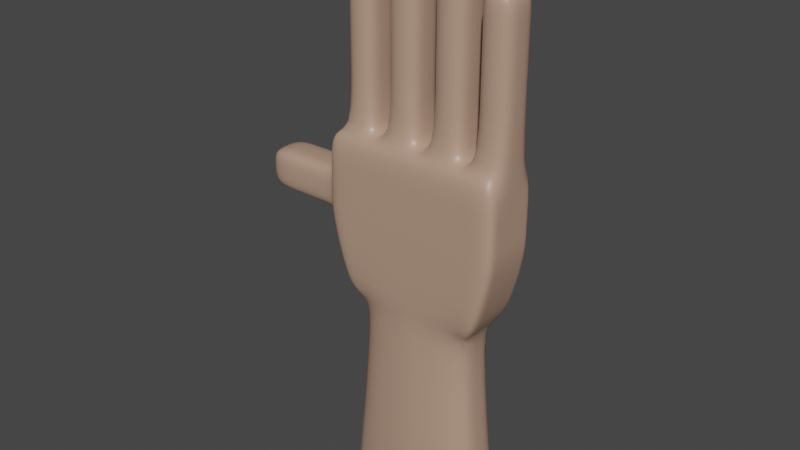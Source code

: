 # Source: Thorw.blend  (saved by Blender 2.93.21; exported with 4.5.12 LTS)
import bpy
from mathutils import Matrix  # noqa: F401  (used for matrix-valued properties, if any)

bpy.ops.wm.read_factory_settings(use_empty=True)
scene = bpy.context.scene
scene.name = 'Scene'

# ---- collections
col_collection = bpy.data.collections.new('Collection'); scene.collection.children.link(col_collection)

# ---- materials (node trees are filled in below, after node groups)
mat_material_001 = bpy.data.materials.new('Material.001')
mat_material_001.alpha_threshold = 0.0
mat_material_001.use_transparent_shadow = False
mat_material_001.line_color = (0.0, 0.0, 0.0, 1.0)

# ---- material node trees
mat_material_001.use_nodes = True; mat_material_001.node_tree.nodes.clear()
_N = mat_material_001.node_tree.nodes; _L = mat_material_001.node_tree.links
n0 = _N.new('ShaderNodeOutputMaterial'); n0.name = 'Material Output'; n0.location = (300, 300)
n1 = _N.new('ShaderNodeBsdfPrincipled'); n1.name = 'Principled BSDF'; n1.location = (10, 300)
n1.distribution = 'GGX'
n1.subsurface_method = 'BURLEY'
n1.inputs[0].default_value = (0.4721, 0.3004, 0.2183, 1.0)
n1.inputs[2].default_value = 0.4
n1.inputs[3].default_value = 1.45
n1.inputs[27].default_value = (0.0, 0.0, 0.0, 1.0)
n1.inputs[28].default_value = 1.0
_L.new(n1.outputs[0], n0.inputs[0])
n0.is_active_output = True

# ---- world
world_world = bpy.data.worlds.new('World'); scene.world = world_world
world_world.use_nodes = True; world_world.node_tree.nodes.clear()
_N = world_world.node_tree.nodes; _L = world_world.node_tree.links
n0 = _N.new('ShaderNodeOutputWorld'); n0.name = 'World Output'; n0.location = (300, 300)
n1 = _N.new('ShaderNodeBackground'); n1.name = 'Background'; n1.location = (10, 300)
n1.inputs[0].default_value = (0.05088, 0.05088, 0.05088, 1.0)
_L.new(n1.outputs[0], n0.inputs[0])
n0.is_active_output = True
world_world.color = (0.05088, 0.05088, 0.05088)
world_world.use_sun_shadow = False
world_world.sun_shadow_jitter_overblur = 0.0

# ---- meshes
me_cube_001 = bpy.data.meshes.new('Cube.001')
me_cube_001.from_pydata([(1.001, 0.6296, 0.9117), (0.7825, 0.7852, -1.243), (1.001, -0.8071, 0.9117), (0.7825, -0.782, -1.243), (-0.9789, 0.6296, 0.9117), (-0.7847, 0.7852, -1.243), (-0.9789, -0.8071, 0.9117), (-0.7847, -0.782, -1.243), (-0.001082, 0.7852, -1.243), (-0.02137, -0.8071, 0.9117), (-0.001082, -0.782, -1.243), (-0.02137, 0.6296, 0.9117), (-0.4079, 0.7852, -1.243), (-0.544, -0.8071, 0.9117), (-0.4079, -0.782, -1.243), (-0.544, 0.6296, 0.9117), (0.3907, -0.782, -1.243), (0.5116, 0.6296, 0.9117), (0.3907, 0.7852, -1.243), (0.5116, -0.8071, 0.9117), (-0.7847, 0.001595, -1.243), (1.001, 0.0, 0.9117), (-0.9789, 0.0, 0.9117), (0.7825, 0.001595, -1.243), (0.5505, 0.5498, -4.122), (-0.02137, 0.0, 0.9117), (-0.5703, -5.519e-09, -4.122), (-0.544, 0.0, 0.9117), (0.5116, 0.0, 0.9117), (-0.5703, 0.5498, -4.122), (-0.7847, -0.3902, -1.243), (1.001, -0.5, 0.9117), (-0.001082, -0.733, -1.243), (-0.02137, -0.5, 0.9117), (-0.4079, -0.6079, -1.243), (-0.544, -0.5, 0.9117), (0.5116, -0.5, 0.9117), (0.3907, -0.6079, -1.243), (-0.9789, -0.5, 0.9117), (0.7825, -0.3902, -1.243), (-0.9789, 0.5, 0.9117), (0.7825, 0.3934, -1.243), (-0.7847, 0.3934, -1.243), (1.001, 0.5, 0.9117), (-0.001082, 0.8094, -1.243), (-0.02137, 0.5, 0.9117), (-0.4079, 0.661, -1.243), (-0.544, 0.5, 0.9117), (0.5116, 0.5, 0.9117), (0.3907, 0.661, -1.243), (0.1876, 0.7852, -1.243), (0.1642, -0.8071, 0.9117), (0.1876, -0.782, -1.243), (0.1642, 0.6296, 0.9117), (0.0006776, -5.519e-09, -4.122), (0.1642, 0.0, 0.9117), (0.1876, -0.6874, -1.243), (0.1642, -0.5, 0.9117), (0.1642, 0.5, 0.9117), (0.1876, 0.7195, -1.243), (-0.2045, -0.782, -1.243), (-0.3693, 0.6296, 0.9117), (-0.2045, 0.7852, -1.243), (-0.3693, -0.8071, 0.9117), (-0.3693, 0.0, 0.9117), (0.0006776, 0.5498, -4.122), (-0.3693, -0.5, 0.9117), (-0.2045, -0.6874, -1.243), (-0.2045, 0.7195, -1.243), (-0.3693, 0.5, 0.9117), (0.5866, -0.782, -1.243), (0.6661, 0.6296, 0.9117), (0.5866, 0.7852, -1.243), (0.6661, -0.8071, 0.9117), (0.6661, 0.0, 0.9117), (0.5866, 0.001595, -1.243), (0.6661, -0.5, 0.9117), (0.5866, -0.3902, -1.243), (0.5866, 0.3934, -1.243), (0.6661, 0.5, 0.9117), (-0.5963, 0.7852, -1.243), (-0.8661, -0.8071, 0.9117), (-0.5963, -0.782, -1.243), (-0.8661, 0.6296, 0.9117), (-0.5963, 0.001595, -1.243), (-0.8661, 0.0, 0.9117), (-0.5963, -0.3902, -1.243), (-0.8661, -0.5, 0.9117), (-0.8661, 0.5, 0.9117), (-0.5963, 0.3934, -1.243), (1.001, 0.5, 1.92), (1.001, 0.0, 1.92), (-0.02137, 0.5, 1.92), (-0.02137, 0.0, 1.92), (-0.544, 0.5, 1.92), (-0.544, 0.0, 1.92), (0.5116, 0.5, 1.92), (0.5116, 0.0, 1.92), (0.6661, 0.0, 1.92), (-0.3693, 0.0, 1.92), (0.1642, 0.0, 1.92), (-0.8661, 0.0, 1.92), (1.001, -0.5, 1.92), (-0.02137, -0.5, 1.92), (-0.544, -0.5, 1.92), (0.5116, -0.5, 1.92), (0.6661, -0.5, 1.92), (-0.3693, -0.5, 1.92), (0.1642, -0.5, 1.92), (-0.8661, -0.5, 1.92), (-0.8661, 0.5, 1.92), (0.1642, 0.5, 1.92), (-0.3693, 0.5, 1.92), (0.6661, 0.5, 1.92), (1.001, 0.5, 1.92), (1.001, 0.0, 1.92), (-0.02137, 0.5, 1.92), (-0.02137, 0.0, 1.92), (-0.544, 0.5, 1.92), (-0.544, 0.0, 1.92), (0.5116, 0.5, 1.92), (0.5116, 0.0, 1.92), (0.6661, 0.0, 1.92), (-0.3693, 0.0, 1.92), (0.1642, 0.0, 1.92), (-0.8661, 0.0, 1.92), (1.001, -0.5, 1.92), (-0.02137, -0.5, 1.92), (-0.544, -0.5, 1.92), (0.5116, -0.5, 1.92), (0.6661, -0.5, 1.92), (-0.3693, -0.5, 1.92), (0.1642, -0.5, 1.92), (-0.8661, -0.5, 1.92), (-0.8661, 0.5, 1.92), (0.1642, 0.5, 1.92), (-0.3693, 0.5, 1.92), (0.6661, 0.5, 1.92), (1.001, 0.5, 2.643), (1.001, 0.0, 2.643), (-0.02137, 0.5, 2.643), (-0.02137, 0.0, 2.643), (-0.544, 0.5, 2.643), (-0.544, 0.0, 2.643), (0.5116, 0.5, 2.643), (0.5116, 0.0, 2.643), (0.6661, 0.0, 2.643), (-0.3693, 0.0, 2.643), (0.1642, 0.0, 2.643), (-0.8661, 0.0, 2.643), (1.001, -0.5, 2.643), (-0.02137, -0.5, 2.643), (-0.544, -0.5, 2.643), (0.5116, -0.5, 2.643), (0.6661, -0.5, 2.643), (-0.3693, -0.5, 2.643), (0.1642, -0.5, 2.643), (-0.8661, -0.5, 2.643), (-0.8661, 0.5, 2.643), (0.1642, 0.5, 2.643), (-0.3693, 0.5, 2.643), (0.6661, 0.5, 2.643), (1.001, 0.5, 2.947), (1.001, 0.0, 2.947), (-0.02137, 0.5, 3.505), (-0.02137, 0.0, 3.505), (-0.544, 0.5, 3.259), (-0.544, 0.0, 3.259), (0.5116, 0.5, 3.281), (0.5116, 0.0, 3.281), (0.6661, 0.0, 2.947), (-0.3693, 0.0, 3.505), (0.1642, 0.0, 3.281), (-0.8661, 0.0, 3.259), (1.001, -0.5, 2.947), (-0.02137, -0.5, 3.505), (-0.544, -0.5, 3.259), (0.5116, -0.5, 3.281), (0.6661, -0.5, 2.947), (-0.3693, -0.5, 3.505), (0.1642, -0.5, 3.281), (-0.8661, -0.5, 3.259), (-0.8661, 0.5, 3.259), (0.1642, 0.5, 3.281), (-0.3693, 0.5, 3.505), (0.6661, 0.5, 2.947), (1.0, 0.6296, 0.36), (-1.006, -0.8071, 0.327), (1.0, -0.8071, 0.36), (-1.006, 0.6296, 0.327), (0.0, 0.6296, 0.36), (0.0, -0.8071, 0.36), (-0.5192, 0.6296, 0.36), (-0.5192, -0.8071, 0.36), (0.5, -0.8071, 0.36), (0.5, 0.6296, 0.36), (1.0, 0.0, 0.36), (-1.006, 0.0, 0.327), (-1.006, -0.5, 0.327), (1.0, -0.5, 0.36), (1.0, 0.5, 0.36), (-1.006, 0.5, 0.327), (0.2408, 0.6296, 0.36), (0.2408, -0.8071, 0.36), (-0.2596, -0.8071, 0.36), (-0.2596, 0.6296, 0.36), (0.75, -0.8071, 0.36), (0.75, 0.6296, 0.36), (-0.7596, 0.6296, 0.36), (-0.7596, -0.8071, 0.36), (1.0, 0.6296, -0.2617), (1.0, -0.8071, -0.2617), (-1.006, 0.6296, -0.2273), (0.0, 0.6296, -0.2617), (0.0, -0.8071, -0.2617), (-0.5192, 0.6296, -0.2617), (-0.5192, -0.8071, -0.2617), (0.5, -0.8071, -0.2617), (0.5, 0.6296, -0.2617), (1.0, 0.0, -0.2617), (-1.006, 0.0, -0.2273), (-1.006, -0.5, -0.2273), (1.0, -0.5, -0.2617), (1.0, 0.5, -0.2617), (-1.006, 0.5, -0.2273), (0.2408, 0.6296, -0.2617), (0.2408, -0.8071, -0.2617), (-0.2596, -0.8071, -0.2617), (-0.2596, 0.6296, -0.2617), (0.75, -0.8071, -0.2617), (0.75, 0.6296, -0.2617), (-0.7596, 0.6296, -0.2617), (-0.7596, -0.8071, -0.2617), (-1.006, -0.8071, -0.2273), (-1.006, -0.8071, 0.07017), (1.0, 0.6296, 0.07195), (1.0, -0.8071, 0.07195), (-1.006, 0.6296, 0.07017), (0.0, 0.6296, 0.07195), (0.0, -0.8071, 0.07195), (-0.5192, 0.6296, 0.07195), (-0.5192, -0.8071, 0.07195), (0.5, -0.8071, 0.07195), (0.5, 0.6296, 0.07195), (1.0, 0.0, 0.07195), (-1.599, 0.0, 0.327), (-1.006, -0.5, 0.07017), (1.0, -0.5, 0.07195), (1.0, 0.5, 0.07195), (-1.006, 0.5, 0.07017), (0.2408, 0.6296, 0.07195), (0.2408, -0.8071, 0.07195), (-0.2596, -0.8071, 0.07195), (-0.2596, 0.6296, 0.07195), (0.75, -0.8071, 0.07195), (0.75, 0.6296, 0.07195), (-0.7596, 0.6296, 0.07195), (-0.7596, -0.8071, 0.07195), (-1.222, 0.0, 0.327), (-1.222, 0.5, 0.327), (-1.222, -0.5, 0.327), (-2.003, 0.0, 0.327), (-1.222, 0.0, -0.2273), (-1.222, -0.5, 0.07017), (-1.222, -0.5, -0.2273), (-1.222, 0.5, 0.07017), (-1.222, 0.5, -0.2273), (-1.599, 0.5, 0.327), (-1.599, -0.5, 0.327), (-1.599, 0.0, -0.2273), (-1.599, -0.5, 0.07017), (-1.599, -0.5, -0.2273), (-1.599, 0.5, 0.07017), (-1.599, 0.5, -0.2273), (-2.003, 0.5, 0.327), (-2.003, -0.5, 0.327), (-2.003, 0.0, 0.07017), (-2.003, 0.0, -0.2273), (-2.003, -0.5, 0.07017), (-2.003, -0.5, -0.2273), (-2.003, 0.5, 0.07017), (-2.003, 0.5, -0.2273), (0.0006776, 1.081, -4.044), (-0.5703, 0.8914, -4.044), (0.5505, 0.8914, -4.044), (0.8254, -5.519e-09, -4.044), (0.0006776, -0.9872, -4.044), (-0.5703, -0.8277, -4.044), (0.5505, -0.8277, -4.044), (0.2655, -0.9291, -4.044), (-0.2848, -0.9291, -4.044), (0.8254, -0.5498, -4.044), (0.8254, 0.5498, -4.044), (-0.2848, 0.966, -4.044), (0.2655, 0.966, -4.044), (-0.8346, -5.519e-09, -4.044), (-0.8346, -0.5498, -4.044), (-0.8346, 0.5498, -4.044), (0.5505, -5.519e-09, -4.122), (0.2655, -5.519e-09, -4.122), (-0.2848, -5.519e-09, -4.122), (0.8254, -5.519e-09, -4.122), (0.0006776, -0.5498, -4.122), (-0.5703, -0.5498, -4.122), (0.5505, -0.5498, -4.122), (0.2655, -0.5498, -4.122), (-0.2848, -0.5498, -4.122), (0.8254, -0.5498, -4.122), (0.8254, 0.5498, -4.122), (-0.2848, 0.5498, -4.122), (0.2655, 0.5498, -4.122), (-0.8346, -5.519e-09, -4.122), (-0.8346, -0.5498, -4.122), (-0.8346, 0.5498, -4.122)], [], [(87, 38, 6, 81), (209, 81, 6, 187), (201, 40, 4, 189), (77, 39, 3, 70), (199, 31, 2, 188), (207, 71, 0, 186), (205, 61, 11, 190), (67, 32, 10, 60), (203, 51, 9, 191), (57, 33, 9, 51), (86, 34, 14, 82), (208, 83, 15, 192), (204, 63, 13, 193), (66, 35, 13, 63), (76, 36, 19, 73), (206, 73, 19, 194), (202, 53, 17, 195), (56, 37, 16, 52), (49, 78, 292, 284), (79, 48, 28, 74), (69, 47, 27, 64), (67, 34, 287, 290), (58, 45, 25, 55), (44, 59, 294, 282), (200, 43, 21, 196), (78, 41, 23, 75), (198, 38, 22, 197), (88, 40, 22, 85), (187, 6, 38, 198), (32, 67, 290, 286), (74, 28, 36, 76), (64, 27, 35, 66), (89, 46, 283, 297), (55, 25, 33, 57), (78, 75, 285, 292), (196, 21, 31, 199), (75, 23, 39, 77), (85, 22, 38, 87), (83, 4, 40, 88), (72, 1, 41, 78), (186, 0, 43, 200), (62, 8, 44, 68), (53, 11, 45, 58), (80, 12, 46, 89), (61, 15, 47, 69), (71, 17, 48, 79), (50, 18, 49, 59), (197, 22, 40, 201), (8, 50, 59, 44), (17, 53, 58, 48), (25, 45, 92, 93), (59, 49, 284, 294), (45, 69, 112, 92), (84, 89, 297, 295), (32, 56, 52, 10), (190, 11, 53, 202), (36, 57, 51, 19), (194, 19, 51, 203), (11, 61, 69, 45), (12, 62, 68, 46), (56, 32, 286, 289), (64, 66, 107, 99), (46, 68, 293, 283), (79, 74, 98, 113), (33, 66, 63, 9), (191, 9, 63, 204), (34, 67, 60, 14), (192, 15, 61, 205), (0, 71, 79, 43), (18, 72, 78, 49), (75, 77, 291, 285), (36, 28, 97, 105), (77, 37, 288, 291), (66, 33, 103, 107), (188, 2, 73, 206), (31, 76, 73, 2), (195, 17, 71, 207), (37, 77, 70, 16), (5, 80, 89, 42), (15, 83, 88, 47), (35, 27, 95, 104), (20, 84, 86, 30), (76, 31, 102, 106), (42, 89, 84, 20), (189, 4, 83, 208), (30, 86, 82, 7), (193, 13, 81, 209), (35, 87, 81, 13), (100, 108, 132, 124), (110, 101, 125, 134), (106, 102, 126, 130), (90, 113, 137, 114), (101, 109, 133, 125), (105, 97, 121, 129), (92, 112, 136, 116), (97, 96, 120, 121), (43, 79, 113, 90), (55, 57, 108, 100), (57, 36, 105, 108), (47, 88, 110, 94), (85, 87, 109, 101), (69, 64, 99, 112), (31, 21, 91, 102), (27, 47, 94, 95), (58, 55, 100, 111), (28, 48, 96, 97), (88, 85, 101, 110), (33, 25, 93, 103), (21, 43, 90, 91), (74, 76, 106, 98), (87, 35, 104, 109), (48, 58, 111, 96), (127, 117, 141, 151), (118, 134, 158, 142), (117, 116, 140, 141), (136, 123, 147, 160), (126, 115, 139, 150), (133, 128, 152, 157), (115, 114, 138, 139), (123, 131, 155, 147), (107, 103, 127, 131), (111, 100, 124, 135), (108, 105, 129, 132), (99, 107, 131, 123), (91, 90, 114, 115), (109, 104, 128, 133), (102, 91, 115, 126), (112, 99, 123, 136), (93, 92, 116, 117), (94, 110, 134, 118), (103, 93, 117, 127), (98, 106, 130, 122), (95, 94, 118, 119), (96, 111, 135, 120), (104, 95, 119, 128), (113, 98, 122, 137), (155, 151, 175, 179), (148, 156, 180, 172), (158, 149, 173, 182), (154, 150, 174, 178), (138, 161, 185, 162), (149, 157, 181, 173), (153, 145, 169, 177), (140, 160, 184, 164), (122, 130, 154, 146), (119, 118, 142, 143), (120, 135, 159, 144), (128, 119, 143, 152), (137, 122, 146, 161), (121, 120, 144, 145), (116, 136, 160, 140), (129, 121, 145, 153), (125, 133, 157, 149), (114, 137, 161, 138), (130, 126, 150, 154), (134, 125, 149, 158), (124, 132, 156, 148), (131, 127, 151, 155), (135, 124, 148, 159), (132, 129, 153, 156), (169, 172, 180, 177), (168, 183, 172, 169), (165, 171, 179, 175), (164, 184, 171, 165), (163, 170, 178, 174), (162, 185, 170, 163), (167, 173, 181, 176), (166, 182, 173, 167), (159, 148, 172, 183), (156, 153, 177, 180), (147, 155, 179, 171), (139, 138, 162, 163), (157, 152, 176, 181), (150, 139, 163, 174), (160, 147, 171, 184), (141, 140, 164, 165), (142, 158, 182, 166), (151, 141, 165, 175), (146, 154, 178, 170), (143, 142, 166, 167), (144, 159, 183, 168), (152, 143, 167, 176), (161, 146, 170, 185), (145, 144, 168, 169), (241, 193, 209, 257), (237, 189, 208, 256), (243, 195, 207, 255), (236, 188, 206, 254), (240, 192, 205, 253), (239, 191, 204, 252), (242, 194, 203, 251), (238, 190, 202, 250), (221, 246, 263, 264), (235, 186, 200, 248), (244, 196, 199, 247), (234, 187, 198, 246), (220, 221, 264, 262), (248, 200, 196, 244), (250, 202, 195, 243), (254, 206, 194, 242), (252, 204, 193, 241), (256, 208, 192, 240), (251, 203, 191, 239), (253, 205, 190, 238), (255, 207, 186, 235), (247, 199, 188, 236), (249, 201, 189, 237), (257, 209, 187, 234), (82, 232, 233, 7), (42, 224, 212, 5), (39, 222, 211, 3), (72, 230, 210, 1), (62, 228, 213, 8), (52, 226, 214, 10), (80, 231, 215, 12), (60, 227, 216, 14), (70, 229, 217, 16), (50, 225, 218, 18), (41, 223, 219, 23), (30, 221, 220, 20), (7, 233, 221, 30), (23, 219, 222, 39), (1, 210, 223, 41), (20, 220, 224, 42), (8, 213, 225, 50), (16, 217, 226, 52), (10, 214, 227, 60), (12, 215, 228, 62), (3, 211, 229, 70), (18, 218, 230, 72), (5, 212, 231, 80), (14, 216, 232, 82), (232, 257, 234, 233), (224, 249, 237, 212), (222, 247, 236, 211), (230, 255, 235, 210), (228, 253, 238, 213), (226, 251, 239, 214), (231, 256, 240, 215), (227, 252, 241, 216), (229, 254, 242, 217), (225, 250, 243, 218), (223, 248, 244, 219), (197, 201, 259, 258), (233, 234, 246, 221), (219, 244, 247, 222), (210, 235, 248, 223), (224, 220, 262, 266), (213, 238, 250, 225), (217, 242, 251, 226), (214, 239, 252, 227), (215, 240, 253, 228), (211, 236, 254, 229), (218, 243, 255, 230), (212, 237, 256, 231), (216, 241, 257, 232), (260, 258, 245, 268), (264, 263, 270, 271), (262, 264, 271, 269), (259, 265, 272, 267), (246, 198, 260, 263), (249, 224, 266, 265), (198, 197, 258, 260), (201, 249, 265, 259), (269, 271, 279, 277), (267, 272, 280, 274), (245, 267, 274, 261), (272, 273, 281, 280), (263, 260, 268, 270), (266, 262, 269, 273), (265, 266, 273, 272), (258, 259, 267, 245), (276, 261, 274, 280), (278, 275, 261, 276), (279, 278, 276, 277), (277, 276, 280, 281), (271, 270, 278, 279), (268, 245, 261, 275), (270, 268, 275, 278), (273, 269, 277, 281), (293, 282, 65, 309), (297, 283, 29, 313), (282, 294, 310, 65), (286, 290, 306, 302), (287, 296, 312, 303), (283, 293, 309, 29), (284, 292, 308, 24), (292, 285, 301, 308), (291, 288, 304, 307), (285, 291, 307, 301), (290, 287, 303, 306), (294, 284, 24, 310), (68, 44, 282, 293), (37, 56, 289, 288), (86, 84, 295, 296), (34, 86, 296, 287), (310, 24, 298, 299), (313, 29, 26, 311), (309, 65, 54, 300), (299, 298, 304, 305), (311, 26, 303, 312), (300, 54, 302, 306), (54, 299, 305, 302), (65, 310, 299, 54), (26, 300, 306, 303), (29, 309, 300, 26), (298, 301, 307, 304), (24, 308, 301, 298), (296, 295, 311, 312), (288, 289, 305, 304), (295, 297, 313, 311), (289, 286, 302, 305)])
me_cube_001.polygons.foreach_set('use_smooth', [True] * 312)
_uv = me_cube_001.uv_layers.new(name='UVMap')
_uv.uv.foreach_set('vector', [0.845, 0.6875, 0.875, 0.6875, 0.875, 0.75, 0.845, 0.75, 0.5656, 0.97, 0.625, 0.97, 0.625, 1.0, 0.5656, 1.0, 0.5656, 0.1875, 0.625, 0.1875, 0.625, 0.25, 0.5656, 0.25, 0.3438, 0.6875, 0.375, 0.6875, 0.375, 0.75, 0.3438, 0.75, 0.5656, 0.6875, 0.625, 0.6875, 0.625, 0.75, 0.5656, 0.75, 0.5656, 0.4688, 0.625, 0.4688, 0.625, 0.5, 0.5656, 0.5, 0.5656, 0.3425, 0.625, 0.3425, 0.625, 0.375, 0.5656, 0.375, 0.2175, 0.6875, 0.25, 0.6875, 0.25, 0.75, 0.2175, 0.75, 0.5656, 0.8449, 0.625, 0.8449, 0.625, 0.875, 0.5656, 0.875, 0.7199, 0.6875, 0.75, 0.6875, 0.75, 0.75, 0.7199, 0.75, 0.155, 0.6875, 0.1851, 0.6875, 0.1851, 0.75, 0.155, 0.75, 0.5656, 0.28, 0.625, 0.28, 0.625, 0.3101, 0.5656, 0.3101, 0.5656, 0.9075, 0.625, 0.9075, 0.625, 0.9399, 0.5656, 0.9399, 0.7825, 0.6875, 0.8149, 0.6875, 0.8149, 0.75, 0.7825, 0.75, 0.6562, 0.6875, 0.6875, 0.6875, 0.6875, 0.75, 0.6562, 0.75, 0.5656, 0.7812, 0.625, 0.7812, 0.625, 0.8125, 0.5656, 0.8125, 0.5656, 0.4051, 0.625, 0.4051, 0.625, 0.4375, 0.5656, 0.4375, 0.2801, 0.6875, 0.3125, 0.6875, 0.3125, 0.75, 0.2801, 0.75, 0.3125, 0.5625, 0.3438, 0.5625, 0.3438, 0.5625, 0.3125, 0.5625, 0.6562, 0.5625, 0.6875, 0.5625, 0.6875, 0.625, 0.6562, 0.625, 0.7825, 0.5625, 0.8149, 0.5625, 0.8149, 0.625, 0.7825, 0.625, 0.2175, 0.6875, 0.1851, 0.6875, 0.1851, 0.6875, 0.2175, 0.6875, 0.7199, 0.5625, 0.75, 0.5625, 0.75, 0.625, 0.7199, 0.625, 0.25, 0.5625, 0.2801, 0.5625, 0.2801, 0.5625, 0.25, 0.5625, 0.5656, 0.5625, 0.625, 0.5625, 0.625, 0.625, 0.5656, 0.625, 0.3438, 0.5625, 0.375, 0.5625, 0.375, 0.625, 0.3438, 0.625, 0.5656, 0.0625, 0.625, 0.0625, 0.625, 0.125, 0.5656, 0.125, 0.845, 0.5625, 0.875, 0.5625, 0.875, 0.625, 0.845, 0.625, 0.5656, 0.0, 0.625, 0.0, 0.625, 0.0625, 0.5656, 0.0625, 0.25, 0.6875, 0.2175, 0.6875, 0.2175, 0.6875, 0.25, 0.6875, 0.6562, 0.625, 0.6875, 0.625, 0.6875, 0.6875, 0.6562, 0.6875, 0.7825, 0.625, 0.8149, 0.625, 0.8149, 0.6875, 0.7825, 0.6875, 0.155, 0.5625, 0.1851, 0.5625, 0.1851, 0.5625, 0.155, 0.5625, 0.7199, 0.625, 0.75, 0.625, 0.75, 0.6875, 0.7199, 0.6875, 0.3438, 0.5625, 0.3438, 0.625, 0.3438, 0.625, 0.3438, 0.5625, 0.5656, 0.625, 0.625, 0.625, 0.625, 0.6875, 0.5656, 0.6875, 0.3438, 0.625, 0.375, 0.625, 0.375, 0.6875, 0.3438, 0.6875, 0.845, 0.625, 0.875, 0.625, 0.875, 0.6875, 0.845, 0.6875, 0.845, 0.5, 0.875, 0.5, 0.875, 0.5625, 0.845, 0.5625, 0.3438, 0.5, 0.375, 0.5, 0.375, 0.5625, 0.3438, 0.5625, 0.5656, 0.5, 0.625, 0.5, 0.625, 0.5625, 0.5656, 0.5625, 0.2175, 0.5, 0.25, 0.5, 0.25, 0.5625, 0.2175, 0.5625, 0.7199, 0.5, 0.75, 0.5, 0.75, 0.5625, 0.7199, 0.5625, 0.155, 0.5, 0.1851, 0.5, 0.1851, 0.5625, 0.155, 0.5625, 0.7825, 0.5, 0.8149, 0.5, 0.8149, 0.5625, 0.7825, 0.5625, 0.6562, 0.5, 0.6875, 0.5, 0.6875, 0.5625, 0.6562, 0.5625, 0.2801, 0.5, 0.3125, 0.5, 0.3125, 0.5625, 0.2801, 0.5625, 0.5656, 0.125, 0.625, 0.125, 0.625, 0.1875, 0.5656, 0.1875, 0.25, 0.5, 0.2801, 0.5, 0.2801, 0.5625, 0.25, 0.5625, 0.6875, 0.5, 0.7199, 0.5, 0.7199, 0.5625, 0.6875, 0.5625, 0.75, 0.625, 0.75, 0.5625, 0.75, 0.5625, 0.75, 0.625, 0.2801, 0.5625, 0.3125, 0.5625, 0.3125, 0.5625, 0.2801, 0.5625, 0.75, 0.5625, 0.7825, 0.5625, 0.7825, 0.5625, 0.75, 0.5625, 0.155, 0.625, 0.155, 0.5625, 0.155, 0.5625, 0.155, 0.625, 0.25, 0.6875, 0.2801, 0.6875, 0.2801, 0.75, 0.25, 0.75, 0.5656, 0.375, 0.625, 0.375, 0.625, 0.4051, 0.5656, 0.4051, 0.6875, 0.6875, 0.7199, 0.6875, 0.7199, 0.75, 0.6875, 0.75, 0.5656, 0.8125, 0.625, 0.8125, 0.625, 0.8449, 0.5656, 0.8449, 0.75, 0.5, 0.7825, 0.5, 0.7825, 0.5625, 0.75, 0.5625, 0.1851, 0.5, 0.2175, 0.5, 0.2175, 0.5625, 0.1851, 0.5625, 0.2801, 0.6875, 0.25, 0.6875, 0.25, 0.6875, 0.2801, 0.6875, 0.7825, 0.625, 0.7825, 0.6875, 0.7825, 0.6875, 0.7825, 0.625, 0.1851, 0.5625, 0.2175, 0.5625, 0.2175, 0.5625, 0.1851, 0.5625, 0.6562, 0.5625, 0.6562, 0.625, 0.6562, 0.625, 0.6562, 0.5625, 0.75, 0.6875, 0.7825, 0.6875, 0.7825, 0.75, 0.75, 0.75, 0.5656, 0.875, 0.625, 0.875, 0.625, 0.9075, 0.5656, 0.9075, 0.1851, 0.6875, 0.2175, 0.6875, 0.2175, 0.75, 0.1851, 0.75, 0.5656, 0.3101, 0.625, 0.3101, 0.625, 0.3425, 0.5656, 0.3425, 0.625, 0.5, 0.6562, 0.5, 0.6562, 0.5625, 0.625, 0.5625, 0.3125, 0.5, 0.3438, 0.5, 0.3438, 0.5625, 0.3125, 0.5625, 0.3438, 0.625, 0.3438, 0.6875, 0.3438, 0.6875, 0.3438, 0.625, 0.6875, 0.6875, 0.6875, 0.625, 0.6875, 0.625, 0.6875, 0.6875, 0.3438, 0.6875, 0.3125, 0.6875, 0.3125, 0.6875, 0.3438, 0.6875, 0.7825, 0.6875, 0.75, 0.6875, 0.75, 0.6875, 0.7825, 0.6875, 0.5656, 0.75, 0.625, 0.75, 0.625, 0.7812, 0.5656, 0.7812, 0.625, 0.6875, 0.6562, 0.6875, 0.6562, 0.75, 0.625, 0.75, 0.5656, 0.4375, 0.625, 0.4375, 0.625, 0.4688, 0.5656, 0.4688, 0.3125, 0.6875, 0.3438, 0.6875, 0.3438, 0.75, 0.3125, 0.75, 0.125, 0.5, 0.155, 0.5, 0.155, 0.5625, 0.125, 0.5625, 0.8149, 0.5, 0.845, 0.5, 0.845, 0.5625, 0.8149, 0.5625, 0.8149, 0.6875, 0.8149, 0.625, 0.8149, 0.625, 0.8149, 0.6875, 0.125, 0.625, 0.155, 0.625, 0.155, 0.6875, 0.125, 0.6875, 0.6562, 0.6875, 0.625, 0.6875, 0.625, 0.6875, 0.6562, 0.6875, 0.125, 0.5625, 0.155, 0.5625, 0.155, 0.625, 0.125, 0.625, 0.5656, 0.25, 0.625, 0.25, 0.625, 0.28, 0.5656, 0.28, 0.125, 0.6875, 0.155, 0.6875, 0.155, 0.75, 0.125, 0.75, 0.5656, 0.9399, 0.625, 0.9399, 0.625, 0.97, 0.5656, 0.97, 0.8149, 0.6875, 0.845, 0.6875, 0.845, 0.75, 0.8149, 0.75, 0.7199, 0.625, 0.7199, 0.6875, 0.7199, 0.6875, 0.7199, 0.625, 0.845, 0.5625, 0.845, 0.625, 0.845, 0.625, 0.845, 0.5625, 0.6562, 0.6875, 0.625, 0.6875, 0.625, 0.6875, 0.6562, 0.6875, 0.625, 0.5625, 0.6562, 0.5625, 0.6562, 0.5625, 0.625, 0.5625, 0.845, 0.625, 0.845, 0.6875, 0.845, 0.6875, 0.845, 0.625, 0.6875, 0.6875, 0.6875, 0.625, 0.6875, 0.625, 0.6875, 0.6875, 0.75, 0.5625, 0.7825, 0.5625, 0.7825, 0.5625, 0.75, 0.5625, 0.6875, 0.625, 0.6875, 0.5625, 0.6875, 0.5625, 0.6875, 0.625, 0.625, 0.5625, 0.6562, 0.5625, 0.6562, 0.5625, 0.625, 0.5625, 0.7199, 0.625, 0.7199, 0.6875, 0.7199, 0.6875, 0.7199, 0.625, 0.7199, 0.6875, 0.6875, 0.6875, 0.6875, 0.6875, 0.7199, 0.6875, 0.8149, 0.5625, 0.845, 0.5625, 0.845, 0.5625, 0.8149, 0.5625, 0.845, 0.625, 0.845, 0.6875, 0.845, 0.6875, 0.845, 0.625, 0.7825, 0.5625, 0.7825, 0.625, 0.7825, 0.625, 0.7825, 0.5625, 0.625, 0.6875, 0.625, 0.625, 0.625, 0.625, 0.625, 0.6875, 0.8149, 0.625, 0.8149, 0.5625, 0.8149, 0.5625, 0.8149, 0.625, 0.7199, 0.5625, 0.7199, 0.625, 0.7199, 0.625, 0.7199, 0.5625, 0.6875, 0.625, 0.6875, 0.5625, 0.6875, 0.5625, 0.6875, 0.625, 0.845, 0.5625, 0.845, 0.625, 0.845, 0.625, 0.845, 0.5625, 0.75, 0.6875, 0.75, 0.625, 0.75, 0.625, 0.75, 0.6875, 0.625, 0.625, 0.625, 0.5625, 0.625, 0.5625, 0.625, 0.625, 0.6562, 0.625, 0.6562, 0.6875, 0.6562, 0.6875, 0.6562, 0.625, 0.845, 0.6875, 0.8149, 0.6875, 0.8149, 0.6875, 0.845, 0.6875, 0.6875, 0.5625, 0.7199, 0.5625, 0.7199, 0.5625, 0.6875, 0.5625, 0.75, 0.6875, 0.75, 0.625, 0.75, 0.625, 0.75, 0.6875, 0.8149, 0.5625, 0.845, 0.5625, 0.845, 0.5625, 0.8149, 0.5625, 0.75, 0.625, 0.75, 0.5625, 0.75, 0.5625, 0.75, 0.625, 0.7825, 0.5625, 0.7825, 0.625, 0.7825, 0.625, 0.7825, 0.5625, 0.625, 0.6875, 0.625, 0.625, 0.625, 0.625, 0.625, 0.6875, 0.845, 0.6875, 0.8149, 0.6875, 0.8149, 0.6875, 0.845, 0.6875, 0.625, 0.625, 0.625, 0.5625, 0.625, 0.5625, 0.625, 0.625, 0.7825, 0.625, 0.7825, 0.6875, 0.7825, 0.6875, 0.7825, 0.625, 0.7825, 0.6875, 0.75, 0.6875, 0.75, 0.6875, 0.7825, 0.6875, 0.7199, 0.5625, 0.7199, 0.625, 0.7199, 0.625, 0.7199, 0.5625, 0.7199, 0.6875, 0.6875, 0.6875, 0.6875, 0.6875, 0.7199, 0.6875, 0.7825, 0.625, 0.7825, 0.6875, 0.7825, 0.6875, 0.7825, 0.625, 0.625, 0.625, 0.625, 0.5625, 0.625, 0.5625, 0.625, 0.625, 0.845, 0.6875, 0.8149, 0.6875, 0.8149, 0.6875, 0.845, 0.6875, 0.625, 0.6875, 0.625, 0.625, 0.625, 0.625, 0.625, 0.6875, 0.7825, 0.5625, 0.7825, 0.625, 0.7825, 0.625, 0.7825, 0.5625, 0.75, 0.625, 0.75, 0.5625, 0.75, 0.5625, 0.75, 0.625, 0.8149, 0.5625, 0.845, 0.5625, 0.845, 0.5625, 0.8149, 0.5625, 0.75, 0.6875, 0.75, 0.625, 0.75, 0.625, 0.75, 0.6875, 0.6562, 0.625, 0.6562, 0.6875, 0.6562, 0.6875, 0.6562, 0.625, 0.8149, 0.625, 0.8149, 0.5625, 0.8149, 0.5625, 0.8149, 0.625, 0.6875, 0.5625, 0.7199, 0.5625, 0.7199, 0.5625, 0.6875, 0.5625, 0.8149, 0.6875, 0.8149, 0.625, 0.8149, 0.625, 0.8149, 0.6875, 0.6562, 0.5625, 0.6562, 0.625, 0.6562, 0.625, 0.6562, 0.5625, 0.7825, 0.6875, 0.75, 0.6875, 0.75, 0.6875, 0.7825, 0.6875, 0.7199, 0.625, 0.7199, 0.6875, 0.7199, 0.6875, 0.7199, 0.625, 0.845, 0.5625, 0.845, 0.625, 0.845, 0.625, 0.845, 0.5625, 0.6562, 0.6875, 0.625, 0.6875, 0.625, 0.6875, 0.6562, 0.6875, 0.625, 0.5625, 0.6562, 0.5625, 0.6562, 0.5625, 0.625, 0.5625, 0.845, 0.625, 0.845, 0.6875, 0.845, 0.6875, 0.845, 0.625, 0.6875, 0.6875, 0.6875, 0.625, 0.6875, 0.625, 0.6875, 0.6875, 0.75, 0.5625, 0.7825, 0.5625, 0.7825, 0.5625, 0.75, 0.5625, 0.6562, 0.625, 0.6562, 0.6875, 0.6562, 0.6875, 0.6562, 0.625, 0.8149, 0.625, 0.8149, 0.5625, 0.8149, 0.5625, 0.8149, 0.625, 0.6875, 0.5625, 0.7199, 0.5625, 0.7199, 0.5625, 0.6875, 0.5625, 0.8149, 0.6875, 0.8149, 0.625, 0.8149, 0.625, 0.8149, 0.6875, 0.6562, 0.5625, 0.6562, 0.625, 0.6562, 0.625, 0.6562, 0.5625, 0.6875, 0.625, 0.6875, 0.5625, 0.6875, 0.5625, 0.6875, 0.625, 0.75, 0.5625, 0.7825, 0.5625, 0.7825, 0.5625, 0.75, 0.5625, 0.6875, 0.6875, 0.6875, 0.625, 0.6875, 0.625, 0.6875, 0.6875, 0.845, 0.625, 0.845, 0.6875, 0.845, 0.6875, 0.845, 0.625, 0.625, 0.5625, 0.6562, 0.5625, 0.6562, 0.5625, 0.625, 0.5625, 0.6562, 0.6875, 0.625, 0.6875, 0.625, 0.6875, 0.6562, 0.6875, 0.845, 0.5625, 0.845, 0.625, 0.845, 0.625, 0.845, 0.5625, 0.7199, 0.625, 0.7199, 0.6875, 0.7199, 0.6875, 0.7199, 0.625, 0.7825, 0.6875, 0.75, 0.6875, 0.75, 0.6875, 0.7825, 0.6875, 0.7199, 0.5625, 0.7199, 0.625, 0.7199, 0.625, 0.7199, 0.5625, 0.7199, 0.6875, 0.6875, 0.6875, 0.6875, 0.6875, 0.7199, 0.6875, 0.6875, 0.625, 0.7199, 0.625, 0.7199, 0.6875, 0.6875, 0.6875, 0.6875, 0.5625, 0.7199, 0.5625, 0.7199, 0.625, 0.6875, 0.625, 0.75, 0.625, 0.7825, 0.625, 0.7825, 0.6875, 0.75, 0.6875, 0.75, 0.5625, 0.7825, 0.5625, 0.7825, 0.625, 0.75, 0.625, 0.625, 0.625, 0.6562, 0.625, 0.6562, 0.6875, 0.625, 0.6875, 0.625, 0.5625, 0.6562, 0.5625, 0.6562, 0.625, 0.625, 0.625, 0.8149, 0.625, 0.845, 0.625, 0.845, 0.6875, 0.8149, 0.6875, 0.8149, 0.5625, 0.845, 0.5625, 0.845, 0.625, 0.8149, 0.625, 0.7199, 0.5625, 0.7199, 0.625, 0.7199, 0.625, 0.7199, 0.5625, 0.7199, 0.6875, 0.6875, 0.6875, 0.6875, 0.6875, 0.7199, 0.6875, 0.7825, 0.625, 0.7825, 0.6875, 0.7825, 0.6875, 0.7825, 0.625, 0.625, 0.625, 0.625, 0.5625, 0.625, 0.5625, 0.625, 0.625, 0.845, 0.6875, 0.8149, 0.6875, 0.8149, 0.6875, 0.845, 0.6875, 0.625, 0.6875, 0.625, 0.625, 0.625, 0.625, 0.625, 0.6875, 0.7825, 0.5625, 0.7825, 0.625, 0.7825, 0.625, 0.7825, 0.5625, 0.75, 0.625, 0.75, 0.5625, 0.75, 0.5625, 0.75, 0.625, 0.8149, 0.5625, 0.845, 0.5625, 0.845, 0.5625, 0.8149, 0.5625, 0.75, 0.6875, 0.75, 0.625, 0.75, 0.625, 0.75, 0.6875, 0.6562, 0.625, 0.6562, 0.6875, 0.6562, 0.6875, 0.6562, 0.625, 0.8149, 0.625, 0.8149, 0.5625, 0.8149, 0.5625, 0.8149, 0.625, 0.6875, 0.5625, 0.7199, 0.5625, 0.7199, 0.5625, 0.6875, 0.5625, 0.8149, 0.6875, 0.8149, 0.625, 0.8149, 0.625, 0.8149, 0.6875, 0.6562, 0.5625, 0.6562, 0.625, 0.6562, 0.625, 0.6562, 0.5625, 0.6875, 0.625, 0.6875, 0.5625, 0.6875, 0.5625, 0.6875, 0.625, 0.509, 0.9399, 0.5656, 0.9399, 0.5656, 0.97, 0.509, 0.97, 0.509, 0.25, 0.5656, 0.25, 0.5656, 0.28, 0.509, 0.28, 0.509, 0.4375, 0.5656, 0.4375, 0.5656, 0.4688, 0.509, 0.4688, 0.509, 0.75, 0.5656, 0.75, 0.5656, 0.7812, 0.509, 0.7812, 0.509, 0.3101, 0.5656, 0.3101, 0.5656, 0.3425, 0.509, 0.3425, 0.509, 0.875, 0.5656, 0.875, 0.5656, 0.9075, 0.509, 0.9075, 0.509, 0.8125, 0.5656, 0.8125, 0.5656, 0.8449, 0.509, 0.8449, 0.509, 0.375, 0.5656, 0.375, 0.5656, 0.4051, 0.509, 0.4051, 0.4483, 0.0625, 0.509, 0.0625, 0.509, 0.0625, 0.4483, 0.0625, 0.509, 0.5, 0.5656, 0.5, 0.5656, 0.5625, 0.509, 0.5625, 0.509, 0.625, 0.5656, 0.625, 0.5656, 0.6875, 0.509, 0.6875, 0.509, 0.0, 0.5656, 0.0, 0.5656, 0.0625, 0.509, 0.0625, 0.4483, 0.125, 0.4483, 0.0625, 0.4483, 0.0625, 0.4483, 0.125, 0.509, 0.5625, 0.5656, 0.5625, 0.5656, 0.625, 0.509, 0.625, 0.509, 0.4051, 0.5656, 0.4051, 0.5656, 0.4375, 0.509, 0.4375, 0.509, 0.7812, 0.5656, 0.7812, 0.5656, 0.8125, 0.509, 0.8125, 0.509, 0.9075, 0.5656, 0.9075, 0.5656, 0.9399, 0.509, 0.9399, 0.509, 0.28, 0.5656, 0.28, 0.5656, 0.3101, 0.509, 0.3101, 0.509, 0.8449, 0.5656, 0.8449, 0.5656, 0.875, 0.509, 0.875, 0.509, 0.3425, 0.5656, 0.3425, 0.5656, 0.375, 0.509, 0.375, 0.509, 0.4688, 0.5656, 0.4688, 0.5656, 0.5, 0.509, 0.5, 0.509, 0.6875, 0.5656, 0.6875, 0.5656, 0.75, 0.509, 0.75, 0.509, 0.1875, 0.5656, 0.1875, 0.5656, 0.25, 0.509, 0.25, 0.509, 0.97, 0.5656, 0.97, 0.5656, 1.0, 0.509, 1.0, 0.375, 0.97, 0.4483, 0.97, 0.4483, 1.0, 0.375, 1.0, 0.375, 0.1875, 0.4483, 0.1875, 0.4483, 0.25, 0.375, 0.25, 0.375, 0.6875, 0.4483, 0.6875, 0.4483, 0.75, 0.375, 0.75, 0.375, 0.4688, 0.4483, 0.4688, 0.4483, 0.5, 0.375, 0.5, 0.375, 0.3425, 0.4483, 0.3425, 0.4483, 0.375, 0.375, 0.375, 0.375, 0.8449, 0.4483, 0.8449, 0.4483, 0.875, 0.375, 0.875, 0.375, 0.28, 0.4483, 0.28, 0.4483, 0.3101, 0.375, 0.3101, 0.375, 0.9075, 0.4483, 0.9075, 0.4483, 0.9399, 0.375, 0.9399, 0.375, 0.7812, 0.4483, 0.7812, 0.4483, 0.8125, 0.375, 0.8125, 0.375, 0.4051, 0.4483, 0.4051, 0.4483, 0.4375, 0.375, 0.4375, 0.375, 0.5625, 0.4483, 0.5625, 0.4483, 0.625, 0.375, 0.625, 0.375, 0.0625, 0.4483, 0.0625, 0.4483, 0.125, 0.375, 0.125, 0.375, 0.0, 0.4483, 0.0, 0.4483, 0.0625, 0.375, 0.0625, 0.375, 0.625, 0.4483, 0.625, 0.4483, 0.6875, 0.375, 0.6875, 0.375, 0.5, 0.4483, 0.5, 0.4483, 0.5625, 0.375, 0.5625, 0.375, 0.125, 0.4483, 0.125, 0.4483, 0.1875, 0.375, 0.1875, 0.375, 0.375, 0.4483, 0.375, 0.4483, 0.4051, 0.375, 0.4051, 0.375, 0.8125, 0.4483, 0.8125, 0.4483, 0.8449, 0.375, 0.8449, 0.375, 0.875, 0.4483, 0.875, 0.4483, 0.9075, 0.375, 0.9075, 0.375, 0.3101, 0.4483, 0.3101, 0.4483, 0.3425, 0.375, 0.3425, 0.375, 0.75, 0.4483, 0.75, 0.4483, 0.7812, 0.375, 0.7812, 0.375, 0.4375, 0.4483, 0.4375, 0.4483, 0.4688, 0.375, 0.4688, 0.375, 0.25, 0.4483, 0.25, 0.4483, 0.28, 0.375, 0.28, 0.375, 0.9399, 0.4483, 0.9399, 0.4483, 0.97, 0.375, 0.97, 0.4483, 0.97, 0.509, 0.97, 0.509, 1.0, 0.4483, 1.0, 0.4483, 0.1875, 0.509, 0.1875, 0.509, 0.25, 0.4483, 0.25, 0.4483, 0.6875, 0.509, 0.6875, 0.509, 0.75, 0.4483, 0.75, 0.4483, 0.4688, 0.509, 0.4688, 0.509, 0.5, 0.4483, 0.5, 0.4483, 0.3425, 0.509, 0.3425, 0.509, 0.375, 0.4483, 0.375, 0.4483, 0.8449, 0.509, 0.8449, 0.509, 0.875, 0.4483, 0.875, 0.4483, 0.28, 0.509, 0.28, 0.509, 0.3101, 0.4483, 0.3101, 0.4483, 0.9075, 0.509, 0.9075, 0.509, 0.9399, 0.4483, 0.9399, 0.4483, 0.7812, 0.509, 0.7812, 0.509, 0.8125, 0.4483, 0.8125, 0.4483, 0.4051, 0.509, 0.4051, 0.509, 0.4375, 0.4483, 0.4375, 0.4483, 0.5625, 0.509, 0.5625, 0.509, 0.625, 0.4483, 0.625, 0.5656, 0.125, 0.5656, 0.1875, 0.5656, 0.1875, 0.5656, 0.125, 0.4483, 0.0, 0.509, 0.0, 0.509, 0.0625, 0.4483, 0.0625, 0.4483, 0.625, 0.509, 0.625, 0.509, 0.6875, 0.4483, 0.6875, 0.4483, 0.5, 0.509, 0.5, 0.509, 0.5625, 0.4483, 0.5625, 0.4483, 0.1875, 0.4483, 0.125, 0.4483, 0.125, 0.4483, 0.1875, 0.4483, 0.375, 0.509, 0.375, 0.509, 0.4051, 0.4483, 0.4051, 0.4483, 0.8125, 0.509, 0.8125, 0.509, 0.8449, 0.4483, 0.8449, 0.4483, 0.875, 0.509, 0.875, 0.509, 0.9075, 0.4483, 0.9075, 0.4483, 0.3101, 0.509, 0.3101, 0.509, 0.3425, 0.4483, 0.3425, 0.4483, 0.75, 0.509, 0.75, 0.509, 0.7812, 0.4483, 0.7812, 0.4483, 0.4375, 0.509, 0.4375, 0.509, 0.4688, 0.4483, 0.4688, 0.4483, 0.25, 0.509, 0.25, 0.509, 0.28, 0.4483, 0.28, 0.4483, 0.9399, 0.509, 0.9399, 0.509, 0.97, 0.4483, 0.97, 0.5656, 0.0625, 0.5656, 0.125, 0.5656, 0.125, 0.5656, 0.0625, 0.4483, 0.0625, 0.509, 0.0625, 0.509, 0.0625, 0.4483, 0.0625, 0.4483, 0.125, 0.4483, 0.0625, 0.4483, 0.0625, 0.4483, 0.125, 0.5656, 0.1875, 0.509, 0.1875, 0.509, 0.1875, 0.5656, 0.1875, 0.509, 0.0625, 0.5656, 0.0625, 0.5656, 0.0625, 0.509, 0.0625, 0.509, 0.1875, 0.4483, 0.1875, 0.4483, 0.1875, 0.509, 0.1875, 0.5656, 0.0625, 0.5656, 0.125, 0.5656, 0.125, 0.5656, 0.0625, 0.5656, 0.1875, 0.509, 0.1875, 0.509, 0.1875, 0.5656, 0.1875, 0.4483, 0.125, 0.4483, 0.0625, 0.4483, 0.0625, 0.4483, 0.125, 0.5656, 0.1875, 0.509, 0.1875, 0.509, 0.1875, 0.5656, 0.1875, 0.5656, 0.125, 0.5656, 0.1875, 0.5656, 0.1875, 0.5656, 0.125, 0.509, 0.1875, 0.4483, 0.1875, 0.4483, 0.1875, 0.509, 0.1875, 0.509, 0.0625, 0.5656, 0.0625, 0.5656, 0.0625, 0.509, 0.0625, 0.4483, 0.1875, 0.4483, 0.125, 0.4483, 0.125, 0.4483, 0.1875, 0.509, 0.1875, 0.4483, 0.1875, 0.4483, 0.1875, 0.509, 0.1875, 0.5656, 0.125, 0.5656, 0.1875, 0.5656, 0.1875, 0.5656, 0.125, 0.509, 0.125, 0.5656, 0.125, 0.5656, 0.1875, 0.509, 0.1875, 0.509, 0.0625, 0.5656, 0.0625, 0.5656, 0.125, 0.509, 0.125, 0.4483, 0.0625, 0.509, 0.0625, 0.509, 0.125, 0.4483, 0.125, 0.4483, 0.125, 0.509, 0.125, 0.509, 0.1875, 0.4483, 0.1875, 0.4483, 0.0625, 0.509, 0.0625, 0.509, 0.0625, 0.4483, 0.0625, 0.5656, 0.0625, 0.5656, 0.125, 0.5656, 0.125, 0.5656, 0.0625, 0.509, 0.0625, 0.5656, 0.0625, 0.5656, 0.0625, 0.509, 0.0625, 0.4483, 0.1875, 0.4483, 0.125, 0.4483, 0.125, 0.4483, 0.1875, 0.2175, 0.5625, 0.25, 0.5625, 0.25, 0.5625, 0.2175, 0.5625, 0.155, 0.5625, 0.1851, 0.5625, 0.1851, 0.5625, 0.155, 0.5625, 0.25, 0.5625, 0.2801, 0.5625, 0.2801, 0.5625, 0.25, 0.5625, 0.25, 0.6875, 0.2175, 0.6875, 0.2175, 0.6875, 0.25, 0.6875, 0.1851, 0.6875, 0.155, 0.6875, 0.155, 0.6875, 0.1851, 0.6875, 0.1851, 0.5625, 0.2175, 0.5625, 0.2175, 0.5625, 0.1851, 0.5625, 0.3125, 0.5625, 0.3438, 0.5625, 0.3438, 0.5625, 0.3125, 0.5625, 0.3438, 0.5625, 0.3438, 0.625, 0.3438, 0.625, 0.3438, 0.5625, 0.3438, 0.6875, 0.3125, 0.6875, 0.3125, 0.6875, 0.3438, 0.6875, 0.3438, 0.625, 0.3438, 0.6875, 0.3438, 0.6875, 0.3438, 0.625, 0.2175, 0.6875, 0.1851, 0.6875, 0.1851, 0.6875, 0.2175, 0.6875, 0.2801, 0.5625, 0.3125, 0.5625, 0.3125, 0.5625, 0.2801, 0.5625, 0.2175, 0.5625, 0.25, 0.5625, 0.25, 0.5625, 0.2175, 0.5625, 0.3125, 0.6875, 0.2801, 0.6875, 0.2801, 0.6875, 0.3125, 0.6875, 0.155, 0.6875, 0.155, 0.625, 0.155, 0.625, 0.155, 0.6875, 0.1851, 0.6875, 0.155, 0.6875, 0.155, 0.6875, 0.1851, 0.6875, 0.2801, 0.5625, 0.3125, 0.5625, 0.3125, 0.625, 0.2801, 0.625, 0.155, 0.5625, 0.1851, 0.5625, 0.1851, 0.625, 0.155, 0.625, 0.2175, 0.5625, 0.25, 0.5625, 0.25, 0.625, 0.2175, 0.625, 0.2801, 0.625, 0.3125, 0.625, 0.3125, 0.6875, 0.2801, 0.6875, 0.155, 0.625, 0.1851, 0.625, 0.1851, 0.6875, 0.155, 0.6875, 0.2175, 0.625, 0.25, 0.625, 0.25, 0.6875, 0.2175, 0.6875, 0.25, 0.625, 0.2801, 0.625, 0.2801, 0.6875, 0.25, 0.6875, 0.25, 0.5625, 0.2801, 0.5625, 0.2801, 0.625, 0.25, 0.625, 0.1851, 0.625, 0.2175, 0.625, 0.2175, 0.6875, 0.1851, 0.6875, 0.1851, 0.5625, 0.2175, 0.5625, 0.2175, 0.625, 0.1851, 0.625, 0.3125, 0.625, 0.3438, 0.625, 0.3438, 0.6875, 0.3125, 0.6875, 0.3125, 0.5625, 0.3438, 0.5625, 0.3438, 0.625, 0.3125, 0.625, 0.155, 0.6875, 0.155, 0.625, 0.155, 0.625, 0.155, 0.6875, 0.3125, 0.6875, 0.2801, 0.6875, 0.2801, 0.6875, 0.3125, 0.6875, 0.155, 0.625, 0.155, 0.5625, 0.155, 0.5625, 0.155, 0.625, 0.2801, 0.6875, 0.25, 0.6875, 0.25, 0.6875, 0.2801, 0.6875])
me_cube_001.materials.append(mat_material_001)
me_cube_001.use_remesh_preserve_volume = False
me_cube_001.use_remesh_preserve_attributes = False
me_cube_001.use_mirror_vertex_groups = False
me_cube_001.update()
arm_armature = bpy.data.armatures.new('Armature')  # bones are not reproduced

# ---- objects
ob_armature = bpy.data.objects.new('Armature', arm_armature)
ob_cube = bpy.data.objects.new('Cube', me_cube_001)

# ---- transforms, parenting, visibility, modifiers, constraints
ob_armature.location = (0.0, 0.0, 0.0)
ob_armature.show_in_front = True
ob_cube.parent = ob_armature
ob_cube.location = (0.0, 0.0, 3.236)
ob_cube.scale = (0.9326, 0.4211, 0.7813)
ob_cube.lock_rotations_4d = False
ob_cube.empty_display_type = 'ARROWS'
ob_cube.lineart.crease_threshold = 0.0
_vg = ob_cube.vertex_groups.new(name='Bone')
for _i, _w in zip([1, 3, 5, 7, 8, 10, 12, 14, 16, 18, 20, 23, 24, 26, 29, 30, 32, 34, 37, 39, 41, 42, 44, 46, 49, 50, 52, 54, 56, 59, 60, 62, 65, 67, 68, 70, 72, 75, 77, 78, 80, 82, 84, 86, 89, 282, 283, 284, 285, 286, 287, 288, 289, 290, 291, 292, 293, 294, 295, 296, 297, 298, 299, 300, 301, 302, 303, 304, 305, 306, 307, 308, 309, 310, 311, 312, 313], [0.06469, 0.05878, 0.04143, 0.04893, 0.0501, 0.05162, 0.07054, 0.06474, 0.07742, 0.0722, 0.06743, 0.08271, 0.9885, 0.9895, 0.9884, 0.06264, 0.4875, 0.445, 0.4439, 0.08126, 0.07819, 0.06718, 0.4862, 0.4414, 0.4479, 0.05843, 0.06165, 1.0, 0.4788, 0.4793, 0.05832, 0.05943, 0.9969, 0.4789, 0.4768, 0.08221, 0.07669, 0.3923, 0.3104, 0.303, 0.07208, 0.06331, 0.3917, 0.305, 0.3087, 0.9833, 0.974, 0.9725, 0.9702, 0.9847, 0.972, 0.9752, 0.9812, 0.9797, 0.9712, 0.9709, 0.9797, 0.9795, 0.9695, 0.9705, 0.9703, 0.9901, 0.9955, 0.9951, 0.9865, 0.9971, 0.988, 0.9891, 0.9942, 0.9935, 0.9866, 0.9863, 0.9936, 0.9938, 0.986, 0.9858, 0.9861]): _vg.add([_i], _w, 'REPLACE')
_vg = ob_cube.vertex_groups.new(name='Bone.001')
for _i, _w in zip([1, 3, 5, 7, 8, 10, 12, 14, 16, 18, 20, 23, 30, 32, 34, 37, 39, 41, 42, 44, 46, 49, 50, 52, 56, 59, 60, 62, 67, 68, 70, 72, 75, 77, 78, 80, 82, 84, 86, 89, 210, 211, 213, 214, 216, 217, 218, 219, 222, 223, 225, 226, 227, 228, 229, 230, 283, 284, 285, 287, 288, 291, 292, 295, 296, 297], [0.2797, 0.272, 0.1536, 0.153, 0.8031, 0.7954, 0.3589, 0.3491, 0.6255, 0.6344, 0.1609, 0.2574, 0.1658, 0.5042, 0.5099, 0.5227, 0.2745, 0.2811, 0.1748, 0.5047, 0.5089, 0.5225, 0.7701, 0.7618, 0.508, 0.5084, 0.6719, 0.6798, 0.5034, 0.5034, 0.4126, 0.4021, 0.5487, 0.5967, 0.6125, 0.2522, 0.2266, 0.5298, 0.581, 0.5697, 0.04703, 0.05784, 0.05033, 0.06796, 0.01384, 0.06725, 0.06067, 0.0525, 0.05513, 0.05028, 0.05245, 0.06705, 0.05624, 0.02829, 0.06249, 0.05699, 0.00197, 0.002995, 0.00848, 0.003041, 0.000114, 0.006918, 0.006908, 0.009372, 0.007088, 0.008063]): _vg.add([_i], _w, 'REPLACE')
_vg = ob_cube.vertex_groups.new(name='Bone.002')
for _i, _w in zip([4, 5, 6, 7, 8, 10, 12, 13, 14, 20, 22, 30, 34, 38, 40, 42, 46, 60, 62, 80, 81, 82, 83, 84, 86, 89, 187, 189, 192, 193, 197, 198, 201, 204, 208, 209, 212, 213, 214, 215, 216, 220, 221, 224, 227, 228, 231, 232, 233, 234, 237, 240, 241, 246, 249, 252, 253, 256, 257, 258, 259, 260, 262, 263, 264, 265, 266], [0.1118, 0.7502, 0.1232, 0.7441, 0.05331, 0.05759, 0.5057, 0.003544, 0.5259, 0.738, 0.09023, 0.7345, 0.03235, 0.09607, 0.0878, 0.7208, 0.04, 0.1861, 0.1785, 0.6259, 0.0712, 0.6651, 0.04972, 0.07327, 0.1064, 0.1135, 0.4449, 0.3852, 0.06021, 0.09179, 0.4723, 0.4779, 0.4257, 0.01968, 0.2061, 0.2439, 0.8338, 0.02044, 0.05152, 0.7438, 0.6891, 0.8414, 0.7906, 0.7963, 0.1888, 0.159, 0.8618, 0.8327, 0.8402, 0.5759, 0.2535, 0.1972, 0.2416, 0.2985, 0.1726, 0.07861, 0.05356, 0.5703, 0.6024, 0.08496, 0.08362, 0.08941, 0.1055, 0.05574, 0.1215, 0.04078, 0.1015]): _vg.add([_i], _w, 'REPLACE')
_vg = ob_cube.vertex_groups.new(name='Bone.003')
for _i, _w in zip([4, 6, 22, 38, 40, 187, 189, 197, 198, 201, 208, 209, 212, 220, 221, 224, 231, 232, 233, 234, 237, 240, 245, 246, 249, 256, 257, 258, 259, 260, 262, 263, 264, 265, 266, 267, 268, 269, 270, 271, 273], [0.06156, 0.04572, 0.04197, 0.03982, 0.04446, 0.1585, 0.2127, 0.247, 0.2626, 0.2809, 0.08691, 0.06543, 0.09662, 0.1131, 0.1592, 0.147, 0.02011, 0.01532, 0.08395, 0.276, 0.5846, 0.01479, 0.06258, 0.6071, 0.6427, 0.1509, 0.0899, 0.7403, 0.6276, 0.7541, 0.7872, 0.831, 0.7681, 0.3026, 0.7003, 0.03759, 0.05363, 0.0295, 0.0355, 0.04607, 0.03391]): _vg.add([_i], _w, 'REPLACE')
_vg = ob_cube.vertex_groups.new(name='Bone.004')
for _i, _w in zip([201, 237, 245, 249, 258, 259, 260, 261, 262, 263, 264, 265, 266, 267, 268, 269, 270, 271, 272, 273, 274, 275, 277, 278, 279, 280, 281], [0.02225, 0.05247, 0.1566, 0.11, 0.05494, 0.1772, 0.05004, 0.01016, 0.05708, 0.04026, 0.04961, 0.5861, 0.1398, 0.4043, 0.3922, 0.4547, 0.447, 0.4439, 0.4692, 0.4511, 0.07088, 0.07334, 0.05432, 0.04577, 0.08674, 0.0482, 0.08771]): _vg.add([_i], _w, 'REPLACE')
_vg = ob_cube.vertex_groups.new(name='Bone.005')
for _i, _w in zip([245, 258, 259, 260, 261, 262, 263, 264, 265, 266, 267, 268, 269, 270, 271, 272, 273, 274, 275, 276, 277, 278, 279, 280, 281], [0.77, 0.07785, 0.06872, 0.06741, 0.9627, 0.04044, 0.05215, 0.0525, 0.05322, 0.0509, 0.5434, 0.5454, 0.4998, 0.5057, 0.5005, 0.5057, 0.5004, 0.9187, 0.9153, 0.9933, 0.94, 0.9463, 0.9029, 0.9467, 0.9036]): _vg.add([_i], _w, 'REPLACE')
_vg = ob_cube.vertex_groups.new(name='Bone.006')
for _i, _w in zip([4, 6, 9, 11, 12, 13, 14, 15, 22, 27, 35, 38, 40, 47, 60, 61, 62, 63, 64, 66, 69, 80, 81, 83, 85, 87, 88, 94, 104, 109, 110, 187, 189, 190, 191, 192, 193, 197, 198, 201, 203, 204, 205, 208, 209, 212, 213, 214, 215, 216, 225, 226, 227, 228, 231, 232, 233, 234, 237, 238, 239, 240, 241, 246, 249, 250, 251, 252, 253, 256, 257, 258, 259, 260], [0.7386, 0.7412, 0.05812, 0.03518, 0.02611, 0.7525, 0.01877, 0.8037, 0.709, 0.8075, 0.8255, 0.7571, 0.7643, 0.8352, 0.03296, 0.2022, 0.03184, 0.233, 0.1794, 0.1384, 0.1263, 0.004655, 0.7933, 0.8297, 0.2464, 0.7824, 0.7916, 0.01763, 0.01438, 0.001939, 0.007978, 0.3367, 0.3324, 0.06686, 0.08719, 0.7639, 0.6953, 0.2062, 0.2004, 0.2145, 0.001957, 0.2737, 0.2509, 0.6345, 0.6048, 0.01064, 0.1338, 0.1461, 0.1757, 0.1977, 0.01088, 0.03255, 0.5374, 0.6216, 0.06536, 0.0833, 0.03419, 0.1145, 0.09047, 0.1372, 0.1557, 0.6868, 0.6183, 0.05742, 0.05393, 0.00651, 0.03317, 0.6014, 0.6831, 0.2342, 0.2568, 0.02303, 0.02638, 0.01863]): _vg.add([_i], _w, 'REPLACE')
_vg = ob_cube.vertex_groups.new(name='Bone.007')
for _i, _w in zip([4, 6, 22, 38, 40, 81, 83, 85, 87, 88], [0.04032, 0.02875, 0.1242, 0.0633, 0.06319, 0.02632, 0.03048, 0.6841, 0.1292, 0.1311]): _vg.add([_i], _w, 'REPLACE')
_vg = ob_cube.vertex_groups.new(name='Bone.008')
for _i, _w in zip([27, 35, 47, 85, 87, 88, 94, 95, 101, 104, 109, 110, 118, 119, 125, 128, 133, 134, 142, 143, 149, 152, 157, 158], [0.04129, 0.02365, 0.02233, 0.0491, 0.03507, 0.02935, 0.9554, 0.9682, 0.969, 0.9565, 0.9557, 0.9577, 0.9458, 0.9605, 0.9628, 0.9459, 0.9468, 0.9469, 0.03911, 0.01551, 0.00655, 0.03851, 0.03508, 0.03451]): _vg.add([_i], _w, 'REPLACE')
_vg = ob_cube.vertex_groups.new(name='Bone.009')
for _i, _w in zip([118, 119, 125, 128, 133, 134, 142, 143, 149, 152, 157, 158, 166, 167, 173, 176, 181, 182], [0.05011, 0.02393, 0.01986, 0.05011, 0.04849, 0.04849, 0.9553, 0.9671, 0.9716, 0.9556, 0.9573, 0.9576, 0.996, 0.9984, 0.9987, 0.9957, 0.9962, 0.996]): _vg.add([_i], _w, 'REPLACE')
_vg = ob_cube.vertex_groups.new(name='Bone.010')
for _i, _w in zip([6, 8, 9, 10, 11, 13, 15, 17, 19, 25, 27, 33, 35, 45, 47, 51, 53, 55, 57, 58, 61, 63, 64, 66, 69, 81, 83, 92, 99, 103, 107, 112, 187, 190, 191, 192, 193, 194, 195, 202, 203, 204, 205, 208, 209, 213, 214, 215, 216, 217, 218, 225, 226, 227, 228, 238, 239, 240, 241, 242, 243, 250, 251, 252, 253, 257], [0.009902, 0.01559, 0.7138, 0.01156, 0.7662, 0.1761, 0.1456, 0.01756, 0.04239, 0.7731, 0.1298, 0.8063, 0.1035, 0.8191, 0.09798, 0.184, 0.1535, 0.1423, 0.1113, 0.1002, 0.7382, 0.6846, 0.7452, 0.783, 0.8048, 0.05168, 0.02446, 0.01697, 0.007453, 0.01455, 0.02116, 0.01948, 0.00179, 0.7222, 0.6571, 0.1396, 0.1665, 0.04588, 0.01098, 0.1464, 0.1781, 0.6102, 0.6736, 0.03946, 0.05939, 0.6019, 0.5248, 0.01506, 0.04399, 0.05226, 0.03833, 0.1375, 0.1492, 0.1517, 0.1351, 0.6519, 0.5767, 0.06433, 0.085, 0.0458, 0.01525, 0.1425, 0.1647, 0.2358, 0.2081, 0.0132]): _vg.add([_i], _w, 'REPLACE')
_vg = ob_cube.vertex_groups.new(name='Bone.011')
for _i, _w in zip([25, 33, 45, 64, 66, 69, 92, 93, 99, 103, 107, 112, 116, 117, 123, 127, 131, 136], [0.0503, 0.02774, 0.02625, 0.05282, 0.03303, 0.0264, 0.8764, 0.9104, 0.8871, 0.8805, 0.8659, 0.8703, 0.08915, 0.06583, 0.0791, 0.08941, 0.09522, 0.09553]): _vg.add([_i], _w, 'REPLACE')
_vg = ob_cube.vertex_groups.new(name='Bone.012')
for _i, _w in zip([92, 93, 99, 103, 107, 112, 116, 117, 123, 127, 131, 136, 140, 141, 147, 151, 155, 160, 164, 175, 179, 184], [0.08364, 0.06095, 0.07655, 0.08067, 0.09023, 0.08789, 0.9054, 0.931, 0.9163, 0.9052, 0.8985, 0.8983, 0.9636, 0.9746, 0.9708, 0.9634, 0.9616, 0.9614, 0.06305, 0.06619, 0.06286, 0.066]): _vg.add([_i], _w, 'REPLACE')
_vg = ob_cube.vertex_groups.new(name='Bone.013')
for _i, _w in zip([140, 147, 151, 155, 160, 164, 165, 171, 175, 179, 184], [0.01578, 0.002875, 0.0163, 0.019, 0.01955, 0.9367, 0.9838, 0.984, 0.9336, 0.9369, 0.9338]): _vg.add([_i], _w, 'REPLACE')
_vg = ob_cube.vertex_groups.new(name='Bone.014')
for _i, _w in zip([0, 2, 9, 11, 17, 19, 25, 28, 33, 36, 45, 48, 51, 53, 55, 57, 58, 61, 63, 71, 73, 74, 76, 79, 96, 97, 105, 108, 111, 186, 188, 190, 191, 194, 195, 202, 203, 204, 205, 206, 207, 214, 217, 218, 225, 226, 235, 236, 238, 239, 242, 243, 250, 251, 252, 253, 254, 255], [0.01776, 0.009914, 0.1717, 0.161, 0.6558, 0.2984, 0.1534, 0.7044, 0.1108, 0.7216, 0.1076, 0.7712, 0.6471, 0.7654, 0.7868, 0.7958, 0.8284, 0.01301, 0.02991, 0.1324, 0.08677, 0.1113, 0.08386, 0.08783, 0.01784, 0.002775, 0.01355, 0.0167, 0.01549, 0.009557, 0.002629, 0.1635, 0.1704, 0.17, 0.1842, 0.6805, 0.5728, 0.04749, 0.02537, 0.05873, 0.06014, 0.001131, 0.01992, 0.009493, 0.04847, 0.05235, 0.0003697, 0.00109, 0.1278, 0.1358, 0.1333, 0.1281, 0.5872, 0.4951, 0.02467, 0.00479, 0.05033, 0.04611]): _vg.add([_i], _w, 'REPLACE')
_vg = ob_cube.vertex_groups.new(name='Bone.015')
for _i, _w in zip([28, 36, 48, 55, 57, 58, 96, 97, 100, 105, 108, 111, 120, 121, 124, 129, 132, 135], [0.05489, 0.03399, 0.03254, 0.04391, 0.02586, 0.01938, 0.868, 0.8913, 0.9073, 0.8719, 0.8755, 0.8798, 0.09776, 0.08051, 0.06915, 0.09804, 0.09256, 0.09285]): _vg.add([_i], _w, 'REPLACE')
_vg = ob_cube.vertex_groups.new(name='Bone.016')
for _i, _w in zip([96, 97, 100, 105, 108, 111, 120, 121, 124, 129, 132, 135, 144, 145, 148, 153, 156, 159], [0.08432, 0.07017, 0.06026, 0.08163, 0.07931, 0.07715, 0.8447, 0.873, 0.8917, 0.8445, 0.8534, 0.8533, 0.03283, 0.0165, 0.006768, 0.03228, 0.02825, 0.02774]): _vg.add([_i], _w, 'REPLACE')
_vg = ob_cube.vertex_groups.new(name='Bone.017')
for _i, _w in zip([120, 121, 124, 129, 132, 135, 144, 145, 148, 153, 156, 159, 168, 169, 172, 177, 180, 183], [0.05292, 0.03625, 0.02327, 0.05291, 0.04969, 0.04969, 0.9537, 0.9633, 0.969, 0.954, 0.9565, 0.9568, 0.996, 0.9985, 0.9989, 0.9958, 0.9963, 0.9962]): _vg.add([_i], _w, 'REPLACE')
_vg = ob_cube.vertex_groups.new(name='Bone.018')
for _i, _w in zip([0, 1, 2, 3, 8, 9, 10, 16, 17, 18, 19, 21, 23, 28, 31, 36, 37, 39, 41, 43, 48, 49, 50, 51, 52, 53, 57, 70, 71, 72, 73, 74, 75, 76, 77, 78, 79, 90, 91, 102, 106, 113, 186, 188, 190, 191, 194, 195, 196, 199, 200, 202, 203, 206, 207, 210, 211, 213, 214, 217, 218, 219, 222, 223, 225, 226, 227, 228, 229, 230, 235, 236, 238, 239, 242, 243, 244, 247, 248, 250, 251, 252, 254, 255], [0.7786, 0.6352, 0.8187, 0.6445, 0.03088, 0.01906, 0.03794, 0.2581, 0.282, 0.2607, 0.6207, 0.8524, 0.6447, 0.2162, 0.6078, 0.1958, 0.01113, 0.6264, 0.624, 0.6047, 0.152, 0.004582, 0.1185, 0.1336, 0.1179, 0.05715, 0.02859, 0.4773, 0.8058, 0.4983, 0.8405, 0.83, 0.05617, 0.8227, 0.08833, 0.08054, 0.8216, 0.003762, 0.0001604, 0.004963, 0.01475, 0.01425, 0.9394, 0.9221, 0.0241, 0.06493, 0.7611, 0.7738, 0.9476, 0.9365, 0.936, 0.1524, 0.2111, 0.8976, 0.9096, 0.9054, 0.8916, 0.1553, 0.1773, 0.815, 0.8434, 0.9087, 0.9017, 0.9083, 0.7168, 0.6679, 0.0435, 0.01459, 0.866, 0.8818, 0.9391, 0.9293, 0.06041, 0.09111, 0.7863, 0.8198, 0.9493, 0.9412, 0.9445, 0.2295, 0.2751, 0.005055, 0.898, 0.9143]): _vg.add([_i], _w, 'REPLACE')
_vg = ob_cube.vertex_groups.new(name='Bone.019')
for _i, _w in zip([0, 2, 21, 31, 43, 71, 73, 74, 76, 79, 90, 91, 98, 102, 106, 113, 114, 115, 122, 126, 130, 137, 188, 196, 199, 200], [0.1816, 0.142, 0.1408, 0.3778, 0.3802, 0.04911, 0.05295, 0.04138, 0.08122, 0.07985, 0.887, 0.9044, 0.9195, 0.8869, 0.884, 0.8863, 0.1041, 0.08489, 0.06675, 0.104, 0.09539, 0.09557, 0.02126, 0.01101, 0.01752, 0.0168]): _vg.add([_i], _w, 'REPLACE')
_vg = ob_cube.vertex_groups.new(name='Bone.020')
for _i, _w in zip([90, 91, 98, 102, 106, 113, 114, 115, 122, 126, 130, 137, 138, 139, 146, 150, 154, 161], [0.07957, 0.06607, 0.05235, 0.07862, 0.07506, 0.07299, 0.8325, 0.8638, 0.8931, 0.8325, 0.8457, 0.8455, 0.05399, 0.03528, 0.02366, 0.05386, 0.05151, 0.0514]): _vg.add([_i], _w, 'REPLACE')
_vg = ob_cube.vertex_groups.new(name='Bone.021')
for _i, _w in zip([114, 115, 122, 126, 130, 137, 138, 139, 146, 150, 154, 161, 162, 163, 170, 174, 178, 185], [0.06005, 0.04756, 0.02618, 0.06005, 0.05524, 0.05524, 0.9393, 0.9527, 0.9599, 0.9394, 0.9426, 0.9427, 0.9891, 0.9954, 0.9966, 0.9894, 0.9899, 0.9903]): _vg.add([_i], _w, 'REPLACE')
_m = ob_cube.modifiers.new('Subdivision', 'SUBSURF')
_m = ob_cube.modifiers.new('Armature', 'ARMATURE')
_m.object = ob_armature

# ---- collection membership
col_collection.objects.link(ob_armature)
col_collection.objects.link(ob_cube)

# ---- scene / render settings (as saved in the file)
scene.frame_start = 1; scene.frame_end = 250; scene.frame_set(46)
scene.render.engine = 'BLENDER_EEVEE_NEXT'
scene.cycles.use_denoising = False
scene.cycles.samples = 128
scene.cycles.sampling_pattern = 'TABULATED_SOBOL'
scene.cycles.use_adaptive_sampling = False
scene.cycles.use_light_tree = False
scene.view_settings.view_transform = 'Filmic'
bpy.context.view_layer.update()

# ---- added for rendering (the .blend has no active camera and no usable light): camera, sun
cam_auto = bpy.data.cameras.new('AutoCamera')
cam_auto.lens = 50.0
cam_auto.sensor_width = 36.0
cam_auto.clip_end = 1000.0
ob_auto_camera = bpy.data.objects.new('AutoCamera', cam_auto)
scene.collection.objects.link(ob_auto_camera)
ob_auto_camera.location = (5.65558, -7.18993, 7.82999)
ob_auto_camera.rotation_euler = (1.09748, -7.21219e-08, 0.694738)
scene.camera = ob_auto_camera
light_auto_sun = bpy.data.lights.new('AutoSun', 'SUN')
light_auto_sun.energy = 3.0
light_auto_sun.angle = 0.0523599
ob_auto_sun = bpy.data.objects.new('AutoSun', light_auto_sun)
scene.collection.objects.link(ob_auto_sun)
ob_auto_sun.rotation_euler = (0.872665, 0.174533, 0.523599)
bpy.context.view_layer.update()
